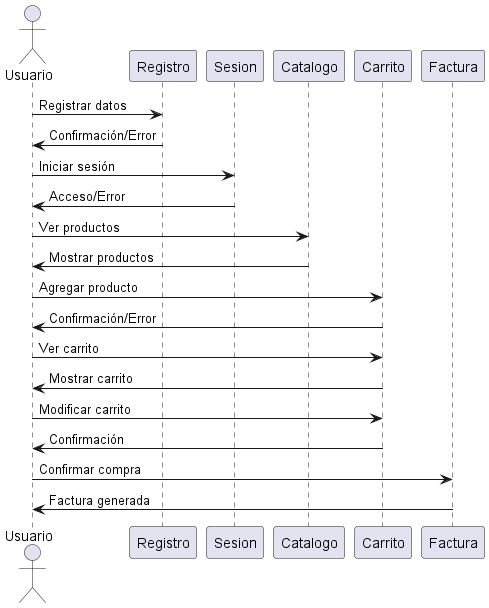

The diagram above was rendered by PlantUML. Its source (embedded in the PNG):
@startuml
actor Usuario
participant Registro
participant Sesion
participant Catalogo
participant Carrito
participant Factura

Usuario -> Registro: Registrar datos
Registro -> Usuario: Confirmación/Error

Usuario -> Sesion: Iniciar sesión
Sesion -> Usuario: Acceso/Error

Usuario -> Catalogo: Ver productos
Catalogo -> Usuario: Mostrar productos

Usuario -> Carrito: Agregar producto
Carrito -> Usuario: Confirmación/Error

Usuario -> Carrito: Ver carrito
Carrito -> Usuario: Mostrar carrito

Usuario -> Carrito: Modificar carrito
Carrito -> Usuario: Confirmación

Usuario -> Factura: Confirmar compra
Factura -> Usuario: Factura generada
@enduml